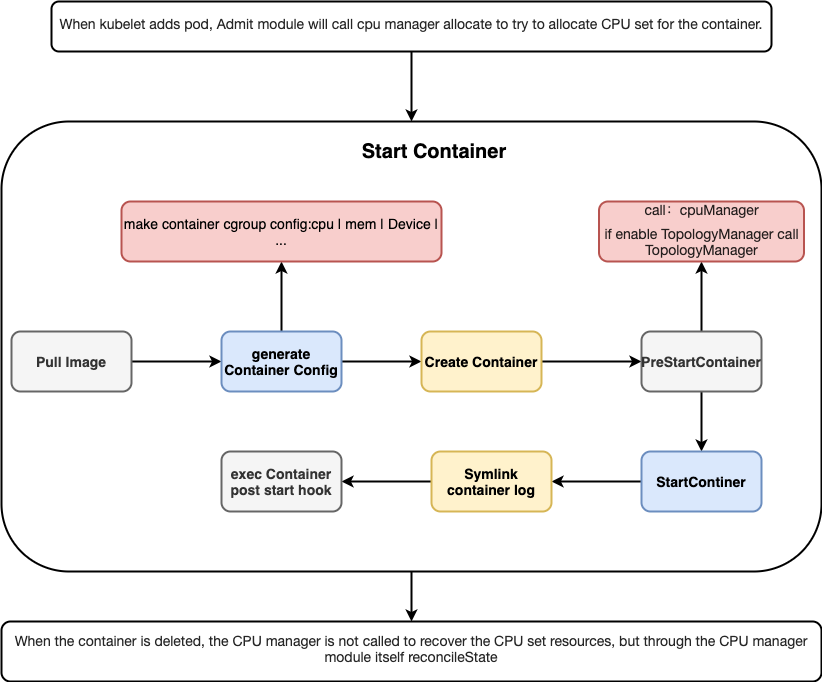

The diagram above was exported from draw.io. Its source (the exported page's mxGraphModel, read from the mxfile embedded in the PNG):
<mxGraphModel dx="1806" dy="2090" grid="1" gridSize="10" guides="1" tooltips="1" connect="1" arrows="1" fold="1" page="1" pageScale="1" pageWidth="827" pageHeight="1169" math="0" shadow="0">
  <root>
    <mxCell id="0" />
    <mxCell id="1" parent="0" />
    <mxCell id="30" style="edgeStyle=orthogonalEdgeStyle;rounded=0;orthogonalLoop=1;jettySize=auto;html=1;exitX=0.5;exitY=1;exitDx=0;exitDy=0;entryX=0.5;entryY=0;entryDx=0;entryDy=0;strokeWidth=2;fontSize=14;" parent="1" source="20" target="29" edge="1">
      <mxGeometry relative="1" as="geometry" />
    </mxCell>
    <mxCell id="20" value="" style="rounded=1;whiteSpace=wrap;html=1;strokeWidth=2;fontSize=14;" parent="1" vertex="1">
      <mxGeometry y="110" width="820" height="450" as="geometry" />
    </mxCell>
    <mxCell id="10" style="edgeStyle=orthogonalEdgeStyle;rounded=0;orthogonalLoop=1;jettySize=auto;html=1;exitX=1;exitY=0.5;exitDx=0;exitDy=0;entryX=0;entryY=0.5;entryDx=0;entryDy=0;strokeWidth=2;fontSize=14;fontStyle=1" parent="1" source="2" target="3" edge="1">
      <mxGeometry relative="1" as="geometry" />
    </mxCell>
    <mxCell id="2" value="Pull Image" style="rounded=1;whiteSpace=wrap;html=1;strokeWidth=2;fontSize=14;fontStyle=1;fillColor=#f5f5f5;strokeColor=#666666;fontColor=#333333;" parent="1" vertex="1">
      <mxGeometry x="10" y="320" width="120" height="60" as="geometry" />
    </mxCell>
    <mxCell id="11" style="edgeStyle=orthogonalEdgeStyle;rounded=0;orthogonalLoop=1;jettySize=auto;html=1;exitX=1;exitY=0.5;exitDx=0;exitDy=0;strokeWidth=2;fontSize=14;fontStyle=1" parent="1" source="3" target="4" edge="1">
      <mxGeometry relative="1" as="geometry" />
    </mxCell>
    <mxCell id="17" style="edgeStyle=orthogonalEdgeStyle;rounded=0;orthogonalLoop=1;jettySize=auto;html=1;exitX=0.5;exitY=0;exitDx=0;exitDy=0;entryX=0.5;entryY=1;entryDx=0;entryDy=0;strokeWidth=2;fontSize=14;" parent="1" source="3" target="16" edge="1">
      <mxGeometry relative="1" as="geometry" />
    </mxCell>
    <mxCell id="3" value="generate Container Config" style="rounded=1;whiteSpace=wrap;html=1;strokeWidth=2;fontSize=14;fontStyle=1;fillColor=#dae8fc;strokeColor=#6c8ebf;" parent="1" vertex="1">
      <mxGeometry x="220" y="320" width="120" height="60" as="geometry" />
    </mxCell>
    <mxCell id="12" style="edgeStyle=orthogonalEdgeStyle;rounded=0;orthogonalLoop=1;jettySize=auto;html=1;exitX=1;exitY=0.5;exitDx=0;exitDy=0;entryX=0;entryY=0.5;entryDx=0;entryDy=0;strokeWidth=2;fontSize=14;fontStyle=1" parent="1" source="4" target="5" edge="1">
      <mxGeometry relative="1" as="geometry" />
    </mxCell>
    <mxCell id="4" value="Create Container" style="rounded=1;whiteSpace=wrap;html=1;strokeWidth=2;fontSize=14;fontStyle=1;fillColor=#fff2cc;strokeColor=#d6b656;" parent="1" vertex="1">
      <mxGeometry x="420" y="320" width="120" height="60" as="geometry" />
    </mxCell>
    <mxCell id="13" style="edgeStyle=orthogonalEdgeStyle;rounded=0;orthogonalLoop=1;jettySize=auto;html=1;exitX=0.5;exitY=1;exitDx=0;exitDy=0;entryX=0.5;entryY=0;entryDx=0;entryDy=0;strokeWidth=2;fontSize=14;fontStyle=1" parent="1" source="5" target="6" edge="1">
      <mxGeometry relative="1" as="geometry" />
    </mxCell>
    <mxCell id="19" style="edgeStyle=orthogonalEdgeStyle;rounded=0;orthogonalLoop=1;jettySize=auto;html=1;exitX=0.5;exitY=0;exitDx=0;exitDy=0;strokeWidth=2;fontSize=14;" parent="1" source="5" target="18" edge="1">
      <mxGeometry relative="1" as="geometry" />
    </mxCell>
    <mxCell id="5" value="PreStartContainer" style="rounded=1;whiteSpace=wrap;html=1;strokeWidth=2;fontSize=14;fontStyle=1;fillColor=#f5f5f5;strokeColor=#666666;fontColor=#333333;" parent="1" vertex="1">
      <mxGeometry x="640" y="320" width="120" height="60" as="geometry" />
    </mxCell>
    <mxCell id="14" style="edgeStyle=orthogonalEdgeStyle;rounded=0;orthogonalLoop=1;jettySize=auto;html=1;exitX=0;exitY=0.5;exitDx=0;exitDy=0;entryX=1;entryY=0.5;entryDx=0;entryDy=0;strokeWidth=2;fontSize=14;fontStyle=1" parent="1" source="6" target="8" edge="1">
      <mxGeometry relative="1" as="geometry" />
    </mxCell>
    <mxCell id="6" value="StartContiner" style="rounded=1;whiteSpace=wrap;html=1;strokeWidth=2;fontSize=14;fontStyle=1;fillColor=#dae8fc;strokeColor=#6c8ebf;" parent="1" vertex="1">
      <mxGeometry x="640" y="440" width="120" height="60" as="geometry" />
    </mxCell>
    <mxCell id="15" style="edgeStyle=orthogonalEdgeStyle;rounded=0;orthogonalLoop=1;jettySize=auto;html=1;exitX=0;exitY=0.5;exitDx=0;exitDy=0;entryX=1;entryY=0.5;entryDx=0;entryDy=0;strokeWidth=2;fontSize=14;fontStyle=1" parent="1" source="8" target="9" edge="1">
      <mxGeometry relative="1" as="geometry" />
    </mxCell>
    <mxCell id="8" value="Symlink container log" style="rounded=1;whiteSpace=wrap;html=1;strokeWidth=2;fontSize=14;fontStyle=1;fillColor=#fff2cc;strokeColor=#d6b656;" parent="1" vertex="1">
      <mxGeometry x="430" y="440" width="120" height="60" as="geometry" />
    </mxCell>
    <mxCell id="9" value="exec Container post start hook" style="rounded=1;whiteSpace=wrap;html=1;strokeWidth=2;fontSize=14;fontStyle=1;fillColor=#f5f5f5;strokeColor=#666666;fontColor=#333333;" parent="1" vertex="1">
      <mxGeometry x="220" y="440" width="120" height="60" as="geometry" />
    </mxCell>
    <mxCell id="16" value="make container cgroup config:cpu | mem | Device | ..." style="rounded=1;whiteSpace=wrap;html=1;strokeWidth=2;fontSize=14;fillColor=#f8cecc;strokeColor=#b85450;" parent="1" vertex="1">
      <mxGeometry x="120" y="190" width="320" height="60" as="geometry" />
    </mxCell>
    <mxCell id="18" value="&lt;p class=&quot;p1&quot; style=&quot;margin: 0px 0px 6px ; font-stretch: normal ; line-height: normal ; font-family: &amp;#34;helvetica neue&amp;#34; ; color: rgba(0 , 0 , 0 , 0.85)&quot;&gt;call：cpuManager&lt;/p&gt;&lt;p class=&quot;p1&quot; style=&quot;margin: 0px 0px 6px ; font-stretch: normal ; line-height: normal ; font-family: &amp;#34;helvetica neue&amp;#34; ; color: rgba(0 , 0 , 0 , 0.85)&quot;&gt;if enable TopologyManager call TopologyManager&lt;/p&gt;" style="rounded=1;whiteSpace=wrap;html=1;strokeWidth=2;fontSize=14;fillColor=#f8cecc;strokeColor=#b85450;" parent="1" vertex="1">
      <mxGeometry x="597.5" y="190" width="205" height="60" as="geometry" />
    </mxCell>
    <mxCell id="21" value="&lt;b&gt;&lt;font style=&quot;font-size: 20px&quot;&gt;Start Container&lt;/font&gt;&lt;/b&gt;" style="text;html=1;strokeColor=none;fillColor=none;align=center;verticalAlign=middle;whiteSpace=wrap;rounded=0;fontSize=14;" parent="1" vertex="1">
      <mxGeometry x="340" y="130" width="186" height="20" as="geometry" />
    </mxCell>
    <mxCell id="28" style="edgeStyle=orthogonalEdgeStyle;rounded=0;orthogonalLoop=1;jettySize=auto;html=1;exitX=0.5;exitY=1;exitDx=0;exitDy=0;strokeWidth=2;fontSize=14;" parent="1" source="23" target="20" edge="1">
      <mxGeometry relative="1" as="geometry" />
    </mxCell>
    <mxCell id="23" value="&lt;p class=&quot;p1&quot; style=&quot;margin: 0px 0px 6px ; font-stretch: normal ; line-height: normal ; font-family: &amp;#34;helvetica neue&amp;#34; ; color: rgba(0 , 0 , 0 , 0.85)&quot;&gt;When kubelet adds pod, Admit module will call cpu manager allocate to try to allocate CPU set for the container.&lt;/p&gt;" style="rounded=1;whiteSpace=wrap;html=1;strokeWidth=2;fontSize=14;" parent="1" vertex="1">
      <mxGeometry x="50" y="-10" width="720" height="50" as="geometry" />
    </mxCell>
    <mxCell id="29" value="&lt;p class=&quot;p1&quot; style=&quot;text-align: center ; margin: 0px 0px 6px ; font-stretch: normal ; line-height: normal&quot;&gt;&lt;span style=&quot;color: rgba(0 , 0 , 0 , 0.85) ; font-family: &amp;#34;helvetica neue&amp;#34;&quot;&gt;When the container is deleted, the CPU manager is not called to recover the CPU set resources, but through the CPU manager module itself reconcileState&lt;/span&gt;&lt;/p&gt;" style="rounded=1;whiteSpace=wrap;html=1;strokeWidth=2;fontSize=14;" parent="1" vertex="1">
      <mxGeometry y="610" width="820" height="60" as="geometry" />
    </mxCell>
  </root>
</mxGraphModel>